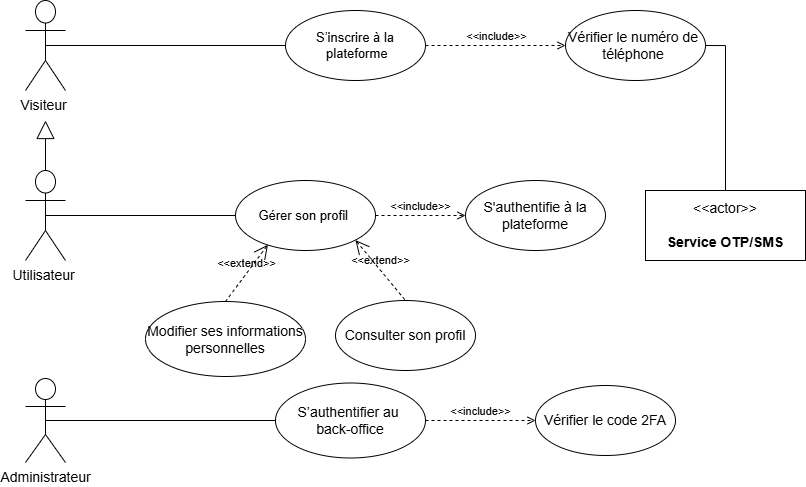

The diagram above was exported from draw.io. Its source (the exported page's mxGraphModel, read from the mxfile embedded in the PNG):
<mxGraphModel dx="1484" dy="776" grid="1" gridSize="10" guides="1" tooltips="1" connect="1" arrows="1" fold="1" page="1" pageScale="1" pageWidth="827" pageHeight="1169" math="0" shadow="0">
  <root>
    <mxCell id="0" />
    <mxCell id="1" parent="0" />
    <mxCell id="SBxSiaCvCF8ER89oBoA6-1" edge="1" parent="1" source="SBxSiaCvCF8ER89oBoA6-2" style="rounded=0;orthogonalLoop=1;jettySize=auto;html=1;exitX=0.5;exitY=0.5;exitDx=0;exitDy=0;exitPerimeter=0;endArrow=none;endFill=0;" target="SBxSiaCvCF8ER89oBoA6-3">
      <mxGeometry relative="1" as="geometry" />
    </mxCell>
    <mxCell id="SBxSiaCvCF8ER89oBoA6-2" parent="1" style="shape=umlActor;verticalLabelPosition=bottom;verticalAlign=top;html=1;outlineConnect=0;" value="&lt;font style=&quot;font-size: 14px;&quot;&gt;A&lt;span style=&quot;text-wrap-mode: wrap;&quot;&gt;dministrateur&lt;/span&gt;&lt;/font&gt;" vertex="1">
      <mxGeometry height="84" width="40" x="40" y="398" as="geometry" />
    </mxCell>
    <mxCell id="SBxSiaCvCF8ER89oBoA6-3" parent="1" style="ellipse;whiteSpace=wrap;html=1;flipH=0;legacyAnchorPoints=0;" value="&lt;font style=&quot;font-size: 14px;&quot;&gt;S’authentifier au&amp;nbsp;&lt;/font&gt;&lt;div&gt;&lt;font style=&quot;font-size: 14px;&quot;&gt;back-office&lt;/font&gt;&lt;/div&gt;" vertex="1">
      <mxGeometry height="75" width="150" x="290" y="402.5" as="geometry" />
    </mxCell>
    <mxCell id="SBxSiaCvCF8ER89oBoA6-4" edge="1" parent="1" source="SBxSiaCvCF8ER89oBoA6-3" style="edgeStyle=none;html=1;endArrow=open;verticalAlign=bottom;dashed=1;labelBackgroundColor=none;rounded=0;exitX=1;exitY=0.5;exitDx=0;exitDy=0;entryX=0;entryY=0.5;entryDx=0;entryDy=0;" target="SBxSiaCvCF8ER89oBoA6-8" value="&amp;lt;&amp;lt;include&amp;gt;&amp;gt;">
      <mxGeometry relative="1" width="160" as="geometry">
        <mxPoint x="410" y="567.25" as="sourcePoint" />
        <mxPoint x="630" y="567.25" as="targetPoint" />
      </mxGeometry>
    </mxCell>
    <mxCell id="SBxSiaCvCF8ER89oBoA6-8" parent="1" style="ellipse;whiteSpace=wrap;html=1;" value="&lt;font style=&quot;font-size: 14px;&quot;&gt;Vérifier le code 2FA&lt;/font&gt;" vertex="1">
      <mxGeometry height="70" width="140" x="550" y="405" as="geometry" />
    </mxCell>
    <mxCell id="8hTPvA_lwvYU-2IDSPk0-1" edge="1" parent="1" source="8hTPvA_lwvYU-2IDSPk0-2" style="rounded=0;orthogonalLoop=1;jettySize=auto;html=1;exitX=0.5;exitY=0.5;exitDx=0;exitDy=0;exitPerimeter=0;entryX=0;entryY=0.5;entryDx=0;entryDy=0;endArrow=none;endFill=0;" target="8hTPvA_lwvYU-2IDSPk0-5">
      <mxGeometry relative="1" as="geometry" />
    </mxCell>
    <mxCell id="8hTPvA_lwvYU-2IDSPk0-2" parent="1" style="shape=umlActor;verticalLabelPosition=bottom;verticalAlign=top;html=1;outlineConnect=0;" value="&lt;font style=&quot;font-size: 14px;&quot;&gt;Utilisateur&amp;nbsp;&lt;/font&gt;" vertex="1">
      <mxGeometry height="90" width="40" x="40" y="190" as="geometry" />
    </mxCell>
    <mxCell id="8hTPvA_lwvYU-2IDSPk0-4" parent="1" style="ellipse;whiteSpace=wrap;html=1;" value="&lt;font style=&quot;font-size: 14px;&quot;&gt;S'authentifie à la plateforme&lt;/font&gt;" vertex="1">
      <mxGeometry height="70" width="140" x="480" y="200" as="geometry" />
    </mxCell>
    <mxCell id="8hTPvA_lwvYU-2IDSPk0-5" parent="1" style="ellipse;whiteSpace=wrap;html=1;" value="&lt;font style=&quot;font-size: 13px;&quot;&gt;Gérer son profil&amp;nbsp;&lt;/font&gt;" vertex="1">
      <mxGeometry height="70" width="140" x="250" y="200" as="geometry" />
    </mxCell>
    <mxCell id="8hTPvA_lwvYU-2IDSPk0-6" parent="1" style="ellipse;whiteSpace=wrap;html=1;" value="&lt;font style=&quot;font-size: 14px;&quot;&gt;Modifier ses informations personnelles&lt;/font&gt;" vertex="1">
      <mxGeometry height="75" width="160" x="160" y="321" as="geometry" />
    </mxCell>
    <mxCell id="8hTPvA_lwvYU-2IDSPk0-7" parent="1" style="ellipse;whiteSpace=wrap;html=1;" value="&lt;font style=&quot;font-size: 14px;&quot;&gt;Consulter son profil&lt;/font&gt;" vertex="1">
      <mxGeometry height="70" width="140" x="350" y="320" as="geometry" />
    </mxCell>
    <mxCell id="8hTPvA_lwvYU-2IDSPk0-8" edge="1" parent="1" source="8hTPvA_lwvYU-2IDSPk0-5" style="edgeStyle=none;html=1;endArrow=open;verticalAlign=bottom;dashed=1;labelBackgroundColor=none;rounded=0;exitX=1;exitY=0.5;exitDx=0;exitDy=0;entryX=0;entryY=0.5;entryDx=0;entryDy=0;" target="8hTPvA_lwvYU-2IDSPk0-4" value="&amp;lt;&amp;lt;include&amp;gt;&amp;gt;">
      <mxGeometry relative="1" width="160" as="geometry">
        <mxPoint x="530" y="219.33000000000004" as="sourcePoint" />
        <mxPoint x="690" y="219.33000000000004" as="targetPoint" />
      </mxGeometry>
    </mxCell>
    <mxCell id="ArH-LIR3CFG588Abo7gG-1" edge="1" parent="1" source="ArH-LIR3CFG588Abo7gG-2" style="rounded=0;orthogonalLoop=1;jettySize=auto;html=1;exitX=0.5;exitY=0.5;exitDx=0;exitDy=0;exitPerimeter=0;entryX=0;entryY=0.5;entryDx=0;entryDy=0;endArrow=none;endFill=0;" target="ArH-LIR3CFG588Abo7gG-3">
      <mxGeometry relative="1" as="geometry" />
    </mxCell>
    <mxCell id="ArH-LIR3CFG588Abo7gG-2" parent="1" style="shape=umlActor;verticalLabelPosition=bottom;verticalAlign=top;html=1;outlineConnect=0;" value="&lt;font style=&quot;font-size: 14px;&quot;&gt;Visiteur&amp;nbsp;&lt;/font&gt;" vertex="1">
      <mxGeometry height="90" width="40" x="40" y="20" as="geometry" />
    </mxCell>
    <mxCell id="ArH-LIR3CFG588Abo7gG-3" parent="1" style="ellipse;whiteSpace=wrap;html=1;" value="&lt;font style=&quot;font-size: 13px;&quot;&gt;S’inscrire à la&lt;/font&gt;&lt;div&gt;&lt;font style=&quot;font-size: 13px;&quot;&gt;&amp;nbsp;plateforme&lt;/font&gt;&lt;/div&gt;" vertex="1">
      <mxGeometry height="70" width="140" x="300" y="30" as="geometry" />
    </mxCell>
    <mxCell id="ysc9SsuVv1zaZaM9clSY-2" edge="1" parent="1" source="ArH-LIR3CFG588Abo7gG-4" style="edgeStyle=orthogonalEdgeStyle;rounded=0;orthogonalLoop=1;jettySize=auto;html=1;exitX=1;exitY=0.5;exitDx=0;exitDy=0;endArrow=none;endFill=0;" target="ysc9SsuVv1zaZaM9clSY-1">
      <mxGeometry relative="1" as="geometry" />
    </mxCell>
    <mxCell id="ArH-LIR3CFG588Abo7gG-4" parent="1" style="ellipse;whiteSpace=wrap;html=1;" value="&lt;font style=&quot;font-size: 14px;&quot;&gt;Vérifier le numéro de&amp;nbsp;&lt;/font&gt;&lt;div&gt;&lt;font style=&quot;font-size: 14px;&quot;&gt;téléphone&amp;nbsp;&lt;/font&gt;&lt;/div&gt;" vertex="1">
      <mxGeometry height="70" width="140" x="580" y="30" as="geometry" />
    </mxCell>
    <mxCell id="ArH-LIR3CFG588Abo7gG-8" edge="1" parent="1" source="ArH-LIR3CFG588Abo7gG-3" style="edgeStyle=none;html=1;endArrow=open;verticalAlign=bottom;dashed=1;labelBackgroundColor=none;rounded=0;exitX=1;exitY=0.5;exitDx=0;exitDy=0;" target="ArH-LIR3CFG588Abo7gG-4" value="&amp;lt;&amp;lt;include&amp;gt;&amp;gt;">
      <mxGeometry relative="1" width="160" as="geometry">
        <mxPoint x="400" y="24" as="sourcePoint" />
        <mxPoint x="580" y="-75" as="targetPoint" />
      </mxGeometry>
    </mxCell>
    <mxCell id="ArH-LIR3CFG588Abo7gG-9" edge="1" parent="1" source="8hTPvA_lwvYU-2IDSPk0-5" style="edgeStyle=none;html=1;startArrow=open;endArrow=none;startSize=12;verticalAlign=bottom;dashed=1;labelBackgroundColor=none;rounded=0;entryX=0.5;entryY=0;entryDx=0;entryDy=0;exitX=0.232;exitY=0.917;exitDx=0;exitDy=0;exitPerimeter=0;" target="8hTPvA_lwvYU-2IDSPk0-6" value="&amp;lt;&amp;lt;extend&amp;gt;&amp;gt;">
      <mxGeometry relative="1" width="160" as="geometry">
        <mxPoint x="970" y="110" as="sourcePoint" />
        <mxPoint x="970" y="20" as="targetPoint" />
      </mxGeometry>
    </mxCell>
    <mxCell id="ArH-LIR3CFG588Abo7gG-11" edge="1" parent="1" source="8hTPvA_lwvYU-2IDSPk0-5" style="edgeStyle=none;html=1;startArrow=open;endArrow=none;startSize=12;verticalAlign=bottom;dashed=1;labelBackgroundColor=none;rounded=0;entryX=0.5;entryY=0;entryDx=0;entryDy=0;exitX=1;exitY=1;exitDx=0;exitDy=0;" target="8hTPvA_lwvYU-2IDSPk0-7" value="&amp;lt;&amp;lt;extend&amp;gt;&amp;gt;">
      <mxGeometry relative="1" width="160" as="geometry">
        <mxPoint x="334.70357146678543" y="348.06679234609874" as="sourcePoint" />
        <mxPoint x="480" y="260" as="targetPoint" />
      </mxGeometry>
    </mxCell>
    <mxCell id="ysc9SsuVv1zaZaM9clSY-1" parent="1" style="html=1;align=center;verticalAlign=middle;dashed=0;whiteSpace=wrap;" value="&lt;font style=&quot;font-size: 14px;&quot;&gt;&amp;lt;&amp;lt;actor&amp;gt;&amp;gt;&lt;br&gt;&lt;br&gt;&lt;b style=&quot;&quot;&gt;Service OTP/SMS&lt;/b&gt;&lt;/font&gt;" vertex="1">
      <mxGeometry height="70" width="160" x="660" y="210" as="geometry" />
    </mxCell>
    <mxCell id="_aNrJOWA2mUF0Cv8t8z6-1" edge="1" parent="1" source="8hTPvA_lwvYU-2IDSPk0-2" style="endArrow=block;endSize=16;endFill=0;html=1;rounded=0;exitX=0.5;exitY=0;exitDx=0;exitDy=0;exitPerimeter=0;" value="">
      <mxGeometry relative="1" width="160" x="0.125" y="-35" as="geometry">
        <mxPoint as="offset" />
        <mxPoint x="180" y="445" as="sourcePoint" />
        <mxPoint x="60" y="140" as="targetPoint" />
      </mxGeometry>
    </mxCell>
  </root>
</mxGraphModel>